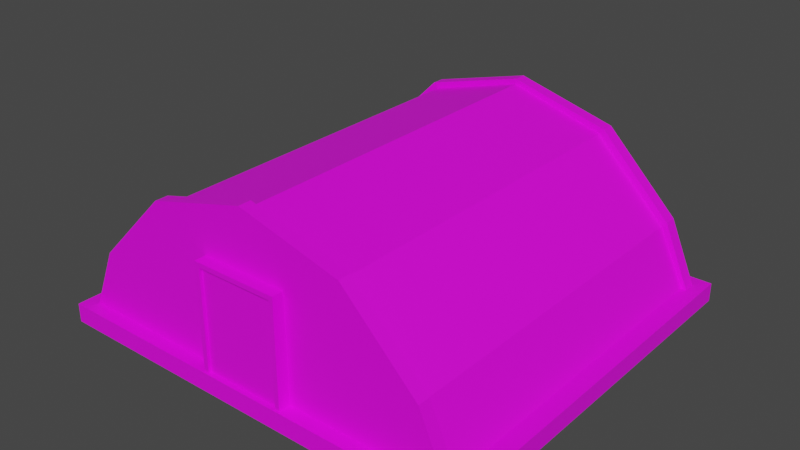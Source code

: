 # Source: Barracks.blend  (saved by Blender 2.91.10; exported with 4.5.12 LTS)
import bpy
from mathutils import Matrix  # noqa: F401  (used for matrix-valued properties, if any)

bpy.ops.wm.read_factory_settings(use_empty=True)
scene = bpy.context.scene
scene.name = 'Scene'

# ---- collections
col_collection = bpy.data.collections.new('Collection'); scene.collection.children.link(col_collection)

# ---- images (referenced by path relative to the original .blend; pixels are not part of the script)
import os
ASSET_DIR = os.environ.get("B2B_ASSET_DIR", "")  # directory of the original .blend (textures are referenced by path, not embedded)
HERE = os.path.dirname(os.path.abspath(__file__))  # packed textures are extracted next to this script under _unpacked/

def load_image(name, relpath, width, height, colorspace="sRGB"):
    """Load a texture the original file referenced (path relative to the .blend, or extracted next to this script)."""
    p = next((c for c in (os.path.join(HERE, relpath), os.path.join(ASSET_DIR, relpath)) if relpath and os.path.exists(c)), "")
    if p:
        img = bpy.data.images.load(p, check_existing=True)
        img.name = name
    else:  # same state as the original file: an image datablock whose file is absent (Cycles renders it pink)
        img = bpy.data.images.new(name, width, height)
        img.source = "FILE"
        img.filepath = "//" + (relpath or name)
    img.colorspace_settings.name = colorspace
    return img
img_green_team_png = load_image('green_team.png', 'green_team.png', 1024, 1024, 'sRGB')

# ---- materials (node trees are filled in below, after node groups)
mat_material_001 = bpy.data.materials.new('Material.001')
mat_material_001.use_transparent_shadow = False

# ---- material node trees
mat_material_001.use_nodes = True; mat_material_001.node_tree.nodes.clear()
_N = mat_material_001.node_tree.nodes; _L = mat_material_001.node_tree.links
n0 = _N.new('ShaderNodeBsdfPrincipled'); n0.name = 'Principled BSDF'; n0.location = (10, 300)
n0.distribution = 'GGX'
n0.subsurface_method = 'BURLEY'
n0.inputs[3].default_value = 1.45
n0.inputs[27].default_value = (0.0, 0.0, 0.0, 1.0)
n0.inputs[28].default_value = 1.0
n1 = _N.new('ShaderNodeOutputMaterial'); n1.name = 'Material Output'; n1.location = (300, 300)
n2 = _N.new('ShaderNodeTexImage'); n2.name = 'Image Texture'; n2.location = (-280, 280)
n2.image = img_green_team_png
_L.new(n0.outputs[0], n1.inputs[0])
_L.new(n2.outputs[0], n0.inputs[0])
n1.is_active_output = True

# ---- world
world_world = bpy.data.worlds.new('World'); scene.world = world_world
world_world.use_nodes = True; world_world.node_tree.nodes.clear()
_N = world_world.node_tree.nodes; _L = world_world.node_tree.links
n0 = _N.new('ShaderNodeOutputWorld'); n0.name = 'World Output'; n0.location = (300, 300)
n1 = _N.new('ShaderNodeBackground'); n1.name = 'Background'; n1.location = (10, 300)
n1.inputs[0].default_value = (0.05088, 0.05088, 0.05088, 1.0)
_L.new(n1.outputs[0], n0.inputs[0])
n0.is_active_output = True
world_world.color = (0.05088, 0.05088, 0.05088)
world_world.use_sun_shadow = False
world_world.sun_shadow_jitter_overblur = 0.0

# ---- meshes
me_cylinder = bpy.data.meshes.new('Cylinder')
me_cylinder.from_pydata([(0.0, 0.9388, 0.876), (0.0, -0.9388, 0.876), (0.5, 0.9388, 0.742), (0.5, -0.9388, 0.742), (0.866, 0.9388, 0.376), (0.866, -0.9388, 0.376), (1.0, 0.9388, 0.07105), (1.0, -0.9388, 0.07105), (0.0, 0.9388, 0.07105), (0.0, -0.9388, 0.07105), (1.0, -0.9388, -0.02188), (1.0, 0.9388, -0.02188), (0.0, -0.9388, -0.02188), (0.0, 0.9388, -0.02188), (1.065, -1.006, 0.07105), (1.065, 1.006, 0.07105), (1.065, 1.006, -0.02188), (0.0, 1.006, 0.07105), (0.0, -1.006, 0.07105), (1.065, -1.006, -0.02188), (0.0, 1.006, -0.02188), (0.0, -1.006, -0.02188), (0.0, 0.8755, 0.876), (0.0, -0.8755, 0.876), (0.5, -0.8755, 0.742), (0.5, 0.8755, 0.742), (0.866, -0.8755, 0.376), (0.866, 0.8755, 0.376), (1.0, -0.8755, 0.07105), (1.0, 0.8755, 0.07105), (1.0, -0.8755, -0.02188), (1.0, 0.8755, -0.02188), (0.0, -0.8755, -0.02188), (0.0, 0.8755, -0.02188), (1.065, -0.9378, 0.07105), (1.065, 0.9378, 0.07105), (1.065, -0.9378, -0.02188), (1.065, 0.9378, -0.02188), (0.0, 0.8755, 0.8499), (0.0, -0.8755, 0.8499), (0.4764, -0.8755, 0.7159), (0.4764, 0.8755, 0.7159), (0.8424, -0.8755, 0.3499), (0.8424, 0.8755, 0.3499), (0.9764, -0.8755, 0.07105), (0.9764, 0.8755, 0.07105), (0.0, -0.9961, 0.06917), (0.0, -0.9961, 0.5913), (0.0, -0.796, 0.04557), (0.0, -0.796, 0.5913), (0.1929, -0.9961, 0.06917), (0.1929, -0.9961, 0.5677), (0.2165, -0.796, 0.04557), (0.2165, -0.796, 0.5913), (0.2165, -0.9961, 0.5913), (0.2165, -0.9961, 0.04557), (0.0, -0.9961, 0.04557), (0.0, -0.9961, 0.5677), (0.0, -0.9813, 0.06917), (0.0, -0.9813, 0.5677), (0.1929, -0.9813, 0.5677), (0.1929, -0.9813, 0.06917)], [], [(23, 1, 3, 24), (24, 3, 5, 26), (26, 5, 7, 28), (31, 11, 16, 37), (1, 9, 7, 5, 3), (0, 2, 4, 6, 8), (30, 10, 12, 32), (11, 13, 20, 16), (7, 9, 18, 14), (14, 18, 21, 19), (17, 15, 16, 20), (34, 14, 19, 36), (8, 6, 15, 17), (28, 7, 14, 34), (12, 10, 19, 21), (6, 29, 35, 15), (29, 28, 34, 35), (15, 35, 37, 16), (35, 34, 36, 37), (11, 31, 33, 13), (31, 30, 32, 33), (10, 30, 36, 19), (30, 31, 37, 36), (4, 27, 29, 6), (28, 29, 45, 44), (2, 25, 27, 4), (23, 24, 40, 39), (0, 22, 25, 2), (29, 27, 43, 45), (43, 42, 44, 45), (41, 40, 42, 43), (38, 39, 40, 41), (24, 26, 42, 40), (26, 28, 44, 42), (25, 22, 38, 41), (27, 25, 41, 43), (48, 49, 53, 52), (52, 53, 54, 55), (50, 51, 60, 61), (48, 52, 55, 56), (53, 49, 47, 54), (51, 50, 55, 54), (50, 46, 56, 55), (57, 51, 54, 47), (61, 60, 59, 58), (46, 50, 61, 58), (51, 57, 59, 60)])
_uv = me_cylinder.uv_layers.new(name='UVMap')
_uv.uv.foreach_set('vector', [0.1766, 0.7258, 0.1766, 0.7258, 0.1766, 0.7258, 0.1766, 0.7258, 0.1766, 0.7258, 0.1766, 0.7258, 0.1766, 0.7258, 0.1766, 0.7258, 0.1766, 0.7258, 0.1766, 0.7258, 0.1766, 0.7258, 0.1766, 0.7258, 0.1058, 0.4943, 0.1058, 0.4943, 0.1058, 0.4943, 0.1058, 0.4943, 0.1766, 0.7258, 0.1766, 0.7258, 0.1766, 0.7258, 0.1766, 0.7258, 0.1766, 0.7258, 0.1766, 0.7258, 0.1766, 0.7258, 0.1766, 0.7258, 0.1766, 0.7258, 0.1766, 0.7258, 0.1058, 0.4943, 0.1058, 0.4943, 0.1058, 0.4943, 0.1058, 0.4943, 0.1058, 0.4943, 0.1058, 0.4943, 0.1058, 0.4943, 0.1058, 0.4943, 0.8515, 0.8723, 0.8515, 0.8723, 0.8515, 0.8723, 0.8515, 0.8723, 0.8515, 0.8723, 0.8515, 0.8723, 0.8515, 0.8723, 0.8515, 0.8723, 0.8515, 0.8723, 0.8515, 0.8723, 0.8515, 0.8723, 0.8515, 0.8723, 0.8515, 0.8723, 0.8515, 0.8723, 0.8515, 0.8723, 0.8515, 0.8723, 0.8515, 0.8723, 0.8515, 0.8723, 0.8515, 0.8723, 0.8515, 0.8723, 0.8515, 0.8723, 0.8515, 0.8723, 0.8515, 0.8723, 0.8515, 0.8723, 0.1058, 0.4943, 0.1058, 0.4943, 0.1058, 0.4943, 0.1058, 0.4943, 0.8515, 0.8723, 0.8515, 0.8723, 0.8515, 0.8723, 0.8515, 0.8723, 0.8515, 0.8723, 0.8515, 0.8723, 0.8515, 0.8723, 0.8515, 0.8723, 0.8515, 0.8723, 0.8515, 0.8723, 0.8515, 0.8723, 0.8515, 0.8723, 0.8515, 0.8723, 0.8515, 0.8723, 0.8515, 0.8723, 0.8515, 0.8723, 0.1058, 0.4943, 0.1058, 0.4943, 0.1058, 0.4943, 0.1058, 0.4943, 0.1058, 0.4943, 0.1058, 0.4943, 0.1058, 0.4943, 0.1058, 0.4943, 0.1058, 0.4943, 0.1058, 0.4943, 0.1058, 0.4943, 0.1058, 0.4943, 0.1058, 0.4943, 0.1058, 0.4943, 0.1058, 0.4943, 0.1058, 0.4943, 0.1766, 0.7258, 0.1766, 0.7258, 0.1766, 0.7258, 0.1766, 0.7258, 0.8515, 0.8723, 0.8515, 0.8723, 0.8515, 0.8723, 0.8515, 0.8723, 0.1766, 0.7258, 0.1766, 0.7258, 0.1766, 0.7258, 0.1766, 0.7258, 0.1766, 0.7258, 0.1766, 0.7258, 0.1766, 0.7258, 0.1766, 0.7258, 0.1766, 0.7258, 0.1766, 0.7258, 0.1766, 0.7258, 0.1766, 0.7258, 0.1766, 0.7258, 0.1766, 0.7258, 0.1766, 0.7258, 0.1766, 0.7258, 0.2107, 0.52, 0.2107, 0.52, 0.2107, 0.52, 0.2107, 0.52, 0.1777, 0.5131, 0.1777, 0.5131, 0.1777, 0.5131, 0.1777, 0.5131, 0.2107, 0.52, 0.2107, 0.52, 0.2107, 0.52, 0.2107, 0.52, 0.1766, 0.7258, 0.1766, 0.7258, 0.1766, 0.7258, 0.1766, 0.7258, 0.1766, 0.7258, 0.1766, 0.7258, 0.1766, 0.7258, 0.1766, 0.7258, 0.1766, 0.7258, 0.1766, 0.7258, 0.1766, 0.7258, 0.1766, 0.7258, 0.1766, 0.7258, 0.1766, 0.7258, 0.1766, 0.7258, 0.1766, 0.7258, 0.1058, 0.4943, 0.1058, 0.4943, 0.1058, 0.4943, 0.1058, 0.4943, 0.1058, 0.4943, 0.1058, 0.4943, 0.1058, 0.4943, 0.1058, 0.4943, 0.1058, 0.4943, 0.1058, 0.4943, 0.1058, 0.4943, 0.1058, 0.4943, 0.1058, 0.4943, 0.1058, 0.4943, 0.1058, 0.4943, 0.1058, 0.4943, 0.1058, 0.4943, 0.1058, 0.4943, 0.1058, 0.4943, 0.1058, 0.4943, 0.1058, 0.4943, 0.1058, 0.4943, 0.1058, 0.4943, 0.1058, 0.4943, 0.1058, 0.4943, 0.1058, 0.4943, 0.1058, 0.4943, 0.1058, 0.4943, 0.1058, 0.4943, 0.1058, 0.4943, 0.1058, 0.4943, 0.1058, 0.4943, 0.7795, 0.678, 0.7795, 0.678, 0.7795, 0.678, 0.7795, 0.678, 0.1058, 0.4943, 0.1058, 0.4943, 0.1058, 0.4943, 0.1058, 0.4943, 0.1058, 0.4943, 0.1058, 0.4943, 0.1058, 0.4943, 0.1058, 0.4943])
me_cylinder.materials.append(mat_material_001)
me_cylinder.use_remesh_fix_poles = True
me_cylinder.use_remesh_preserve_attributes = False
me_cylinder.use_mirror_vertex_groups = False
me_cylinder.update()

# ---- objects
ob_cylinder = bpy.data.objects.new('Cylinder', me_cylinder)

# ---- transforms, parenting, visibility, modifiers, constraints
ob_cylinder.location = (0.0, 0.0, 0.0)
ob_cylinder.lineart.crease_threshold = 0.0
_m = ob_cylinder.modifiers.new('Mirror', 'MIRROR')
_m.use_clip = True

# ---- collection membership
col_collection.objects.link(ob_cylinder)

# ---- scene / render settings (as saved in the file)
scene.frame_start = 1; scene.frame_end = 250; scene.frame_set(1)
scene.render.engine = 'BLENDER_EEVEE_NEXT'
scene.cycles.use_denoising = False
scene.cycles.samples = 128
scene.cycles.sampling_pattern = 'TABULATED_SOBOL'
scene.cycles.use_adaptive_sampling = False
scene.cycles.use_light_tree = False
scene.view_settings.view_transform = 'Filmic'
bpy.context.view_layer.update()

# ---- added for rendering (the .blend has no active camera and no usable light): camera, sun
cam_auto = bpy.data.cameras.new('AutoCamera')
cam_auto.lens = 50.0
cam_auto.sensor_width = 36.0
cam_auto.clip_end = 1000.0
ob_auto_camera = bpy.data.objects.new('AutoCamera', cam_auto)
scene.collection.objects.link(ob_auto_camera)
ob_auto_camera.location = (2.83424, -3.40109, 2.69444)
ob_auto_camera.rotation_euler = (1.09748, -7.21219e-08, 0.694738)
scene.camera = ob_auto_camera
light_auto_sun = bpy.data.lights.new('AutoSun', 'SUN')
light_auto_sun.energy = 3.0
light_auto_sun.angle = 0.0523599
ob_auto_sun = bpy.data.objects.new('AutoSun', light_auto_sun)
scene.collection.objects.link(ob_auto_sun)
ob_auto_sun.rotation_euler = (0.872665, 0.174533, 0.523599)
bpy.context.view_layer.update()
